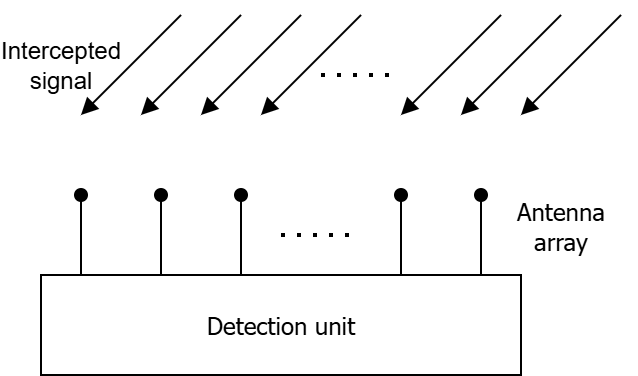

The diagram above was exported from draw.io. Its source (the exported page's mxGraphModel, read from the mxfile embedded in the PNG):
<mxGraphModel dx="1042" dy="626" grid="1" gridSize="10" guides="1" tooltips="1" connect="1" arrows="1" fold="1" page="1" pageScale="1" pageWidth="850" pageHeight="1100" math="0" shadow="0">
  <root>
    <mxCell id="0" />
    <mxCell id="1" parent="0" />
    <mxCell id="2" value="" style="endArrow=oval;html=1;rounded=0;startArrow=none;startFill=0;endFill=1;" edge="1" parent="1">
      <mxGeometry width="50" height="50" relative="1" as="geometry">
        <mxPoint x="240" y="200" as="sourcePoint" />
        <mxPoint x="240" y="160" as="targetPoint" />
      </mxGeometry>
    </mxCell>
    <mxCell id="3" value="" style="endArrow=oval;html=1;rounded=0;startArrow=none;startFill=0;endFill=1;" edge="1" parent="1">
      <mxGeometry width="50" height="50" relative="1" as="geometry">
        <mxPoint x="280" y="200" as="sourcePoint" />
        <mxPoint x="280" y="160" as="targetPoint" />
      </mxGeometry>
    </mxCell>
    <mxCell id="4" value="" style="endArrow=oval;html=1;rounded=0;startArrow=none;startFill=0;endFill=1;" edge="1" parent="1">
      <mxGeometry width="50" height="50" relative="1" as="geometry">
        <mxPoint x="320" y="200" as="sourcePoint" />
        <mxPoint x="320" y="160" as="targetPoint" />
      </mxGeometry>
    </mxCell>
    <mxCell id="5" value="" style="endArrow=none;dashed=1;html=1;dashPattern=1 3;strokeWidth=2;rounded=0;" edge="1" parent="1">
      <mxGeometry width="50" height="50" relative="1" as="geometry">
        <mxPoint x="340" y="180" as="sourcePoint" />
        <mxPoint x="380" y="180" as="targetPoint" />
      </mxGeometry>
    </mxCell>
    <mxCell id="6" value="" style="endArrow=oval;html=1;rounded=0;startArrow=none;startFill=0;endFill=1;" edge="1" parent="1">
      <mxGeometry width="50" height="50" relative="1" as="geometry">
        <mxPoint x="400" y="200" as="sourcePoint" />
        <mxPoint x="400" y="160" as="targetPoint" />
      </mxGeometry>
    </mxCell>
    <mxCell id="7" value="Detection unit" style="rounded=0;whiteSpace=wrap;html=1;fontFamily=Tahoma;" vertex="1" parent="1">
      <mxGeometry x="220" y="200" width="240" height="50" as="geometry" />
    </mxCell>
    <mxCell id="8" value="" style="endArrow=oval;html=1;rounded=0;startArrow=none;startFill=0;endFill=1;" edge="1" parent="1">
      <mxGeometry width="50" height="50" relative="1" as="geometry">
        <mxPoint x="440" y="200" as="sourcePoint" />
        <mxPoint x="440" y="160" as="targetPoint" />
      </mxGeometry>
    </mxCell>
    <mxCell id="9" value="&lt;font&gt;Antenna array&lt;/font&gt;" style="text;html=1;align=center;verticalAlign=middle;whiteSpace=wrap;rounded=0;horizontal=1;fontFamily=Tahoma;" vertex="1" parent="1">
      <mxGeometry x="450" y="160" width="60" height="30" as="geometry" />
    </mxCell>
    <mxCell id="10" value="" style="endArrow=none;html=1;rounded=0;startArrow=block;startFill=1;" edge="1" parent="1">
      <mxGeometry width="50" height="50" relative="1" as="geometry">
        <mxPoint x="270" y="120" as="sourcePoint" />
        <mxPoint x="320" y="70" as="targetPoint" />
      </mxGeometry>
    </mxCell>
    <mxCell id="11" value="" style="endArrow=none;html=1;rounded=0;startArrow=block;startFill=1;" edge="1" parent="1">
      <mxGeometry width="50" height="50" relative="1" as="geometry">
        <mxPoint x="300" y="120" as="sourcePoint" />
        <mxPoint x="350" y="70" as="targetPoint" />
      </mxGeometry>
    </mxCell>
    <mxCell id="12" value="" style="endArrow=none;html=1;rounded=0;startArrow=block;startFill=1;" edge="1" parent="1">
      <mxGeometry width="50" height="50" relative="1" as="geometry">
        <mxPoint x="330" y="120" as="sourcePoint" />
        <mxPoint x="380" y="70" as="targetPoint" />
      </mxGeometry>
    </mxCell>
    <mxCell id="13" value="" style="endArrow=none;html=1;rounded=0;startArrow=block;startFill=1;" edge="1" parent="1">
      <mxGeometry width="50" height="50" relative="1" as="geometry">
        <mxPoint x="400" y="120" as="sourcePoint" />
        <mxPoint x="450" y="70" as="targetPoint" />
      </mxGeometry>
    </mxCell>
    <mxCell id="14" value="" style="endArrow=none;dashed=1;html=1;dashPattern=1 3;strokeWidth=2;rounded=0;" edge="1" parent="1">
      <mxGeometry width="50" height="50" relative="1" as="geometry">
        <mxPoint x="360" y="100" as="sourcePoint" />
        <mxPoint x="400" y="100" as="targetPoint" />
      </mxGeometry>
    </mxCell>
    <mxCell id="15" value="" style="endArrow=none;html=1;rounded=0;startArrow=block;startFill=1;" edge="1" parent="1">
      <mxGeometry width="50" height="50" relative="1" as="geometry">
        <mxPoint x="240" y="120" as="sourcePoint" />
        <mxPoint x="290" y="70" as="targetPoint" />
      </mxGeometry>
    </mxCell>
    <mxCell id="16" value="" style="endArrow=none;html=1;rounded=0;startArrow=block;startFill=1;" edge="1" parent="1">
      <mxGeometry width="50" height="50" relative="1" as="geometry">
        <mxPoint x="460" y="120" as="sourcePoint" />
        <mxPoint x="510" y="70" as="targetPoint" />
      </mxGeometry>
    </mxCell>
    <mxCell id="17" value="" style="endArrow=none;html=1;rounded=0;startArrow=block;startFill=1;" edge="1" parent="1">
      <mxGeometry width="50" height="50" relative="1" as="geometry">
        <mxPoint x="430" y="120" as="sourcePoint" />
        <mxPoint x="480" y="70" as="targetPoint" />
      </mxGeometry>
    </mxCell>
    <mxCell id="18" value="Intercepted signal" style="text;html=1;align=center;verticalAlign=middle;whiteSpace=wrap;rounded=0;" vertex="1" parent="1">
      <mxGeometry x="200" y="80" width="60" height="30" as="geometry" />
    </mxCell>
  </root>
</mxGraphModel>